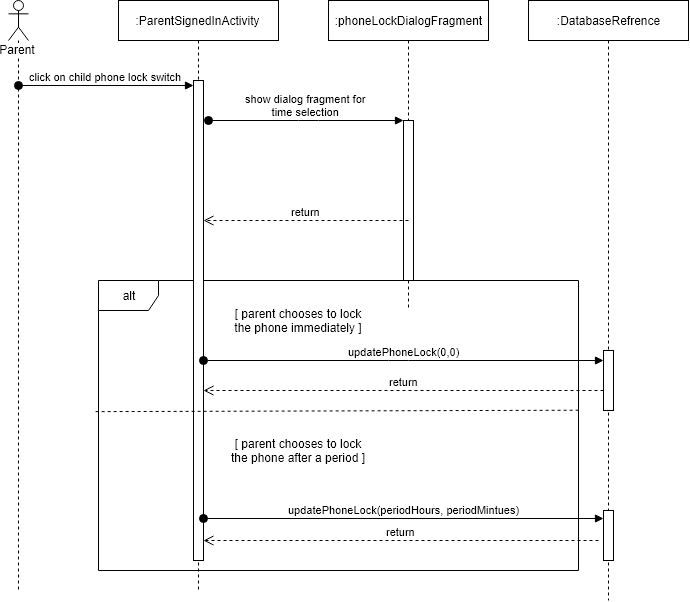

The diagram above was exported from draw.io. Its source (the exported page's mxGraphModel, read from the mxfile embedded in the PNG):
<mxGraphModel dx="1240" dy="766" grid="1" gridSize="10" guides="1" tooltips="1" connect="1" arrows="1" fold="1" page="1" pageScale="1" pageWidth="850" pageHeight="1100" math="0" shadow="0">
  <root>
    <mxCell id="0" />
    <mxCell id="1" parent="0" />
    <mxCell id="2" value="alt" style="shape=umlFrame;whiteSpace=wrap;html=1;" vertex="1" parent="1">
      <mxGeometry x="210" y="360" width="480" height="290" as="geometry" />
    </mxCell>
    <mxCell id="3" value=":ParentSignedInActivity" style="shape=umlLifeline;perimeter=lifelinePerimeter;whiteSpace=wrap;html=1;container=1;collapsible=0;recursiveResize=0;outlineConnect=0;" vertex="1" parent="1">
      <mxGeometry x="230" y="80" width="160" height="590" as="geometry" />
    </mxCell>
    <mxCell id="4" value="" style="html=1;points=[];perimeter=orthogonalPerimeter;" vertex="1" parent="3">
      <mxGeometry x="75" y="80" width="10" height="480" as="geometry" />
    </mxCell>
    <mxCell id="5" value="Parent" style="shape=umlLifeline;participant=umlActor;perimeter=lifelinePerimeter;whiteSpace=wrap;html=1;container=1;collapsible=0;recursiveResize=0;verticalAlign=top;spacingTop=36;labelBackgroundColor=#ffffff;outlineConnect=0;" vertex="1" parent="1">
      <mxGeometry x="120" y="80" width="20" height="590" as="geometry" />
    </mxCell>
    <mxCell id="6" value=":phoneLockDialogFragment" style="shape=umlLifeline;perimeter=lifelinePerimeter;whiteSpace=wrap;html=1;container=1;collapsible=0;recursiveResize=0;outlineConnect=0;" vertex="1" parent="1">
      <mxGeometry x="440" y="80" width="160" height="310" as="geometry" />
    </mxCell>
    <mxCell id="7" value="" style="html=1;points=[];perimeter=orthogonalPerimeter;" vertex="1" parent="6">
      <mxGeometry x="75" y="120" width="10" height="160" as="geometry" />
    </mxCell>
    <mxCell id="8" value="return" style="html=1;verticalAlign=bottom;endArrow=open;dashed=1;endSize=8;" edge="1" parent="6" target="4">
      <mxGeometry relative="1" as="geometry">
        <mxPoint x="80" y="220" as="sourcePoint" />
        <mxPoint y="220" as="targetPoint" />
      </mxGeometry>
    </mxCell>
    <mxCell id="9" value=":DatabaseRefrence" style="shape=umlLifeline;perimeter=lifelinePerimeter;whiteSpace=wrap;html=1;container=1;collapsible=0;recursiveResize=0;outlineConnect=0;" vertex="1" parent="1">
      <mxGeometry x="640" y="80" width="160" height="600" as="geometry" />
    </mxCell>
    <mxCell id="10" value="" style="html=1;points=[];perimeter=orthogonalPerimeter;" vertex="1" parent="9">
      <mxGeometry x="75" y="350" width="10" height="60" as="geometry" />
    </mxCell>
    <mxCell id="11" value="" style="html=1;points=[];perimeter=orthogonalPerimeter;" vertex="1" parent="9">
      <mxGeometry x="75" y="510" width="10" height="50" as="geometry" />
    </mxCell>
    <mxCell id="12" value="click on child phone lock switch" style="html=1;verticalAlign=bottom;startArrow=oval;endArrow=block;startSize=8;" edge="1" target="4" parent="1">
      <mxGeometry relative="1" as="geometry">
        <mxPoint x="130" y="165" as="sourcePoint" />
      </mxGeometry>
    </mxCell>
    <mxCell id="13" value="show dialog fragment for&lt;br&gt;time selection" style="html=1;verticalAlign=bottom;startArrow=oval;endArrow=block;startSize=8;" edge="1" target="7" parent="1">
      <mxGeometry relative="1" as="geometry">
        <mxPoint x="320" y="200" as="sourcePoint" />
        <Array as="points">
          <mxPoint x="420" y="200" />
        </Array>
      </mxGeometry>
    </mxCell>
    <mxCell id="14" value="[ parent chooses to lock the phone after a period ]" style="text;html=1;strokeColor=none;fillColor=none;align=center;verticalAlign=middle;whiteSpace=wrap;rounded=0;" vertex="1" parent="1">
      <mxGeometry x="340" y="520" width="140" height="20" as="geometry" />
    </mxCell>
    <mxCell id="15" value="updatePhoneLock(0,0)" style="html=1;verticalAlign=bottom;startArrow=oval;endArrow=block;startSize=8;" edge="1" source="4" target="10" parent="1">
      <mxGeometry relative="1" as="geometry">
        <mxPoint x="315" y="420" as="sourcePoint" />
        <Array as="points">
          <mxPoint x="510" y="440" />
        </Array>
      </mxGeometry>
    </mxCell>
    <mxCell id="16" value="[ parent chooses to lock the phone immediately ]" style="text;html=1;strokeColor=none;fillColor=none;align=center;verticalAlign=middle;whiteSpace=wrap;rounded=0;" vertex="1" parent="1">
      <mxGeometry x="340" y="390" width="140" height="20" as="geometry" />
    </mxCell>
    <mxCell id="17" value="return" style="html=1;verticalAlign=bottom;endArrow=open;dashed=1;endSize=8;" edge="1" target="4" parent="1">
      <mxGeometry relative="1" as="geometry">
        <mxPoint x="715.0000000000002" y="470" as="sourcePoint" />
        <mxPoint x="635" y="470" as="targetPoint" />
      </mxGeometry>
    </mxCell>
    <mxCell id="18" value="" style="endArrow=none;dashed=1;html=1;entryX=1.002;entryY=0.447;entryDx=0;entryDy=0;entryPerimeter=0;exitX=-0.006;exitY=0.45;exitDx=0;exitDy=0;exitPerimeter=0;" edge="1" source="2" target="2" parent="1">
      <mxGeometry width="50" height="50" relative="1" as="geometry">
        <mxPoint x="210" y="486" as="sourcePoint" />
        <mxPoint x="260" y="450" as="targetPoint" />
      </mxGeometry>
    </mxCell>
    <mxCell id="19" value="updatePhoneLock(periodHours, periodMintues)" style="html=1;verticalAlign=bottom;startArrow=oval;endArrow=block;startSize=8;" edge="1" source="4" parent="1">
      <mxGeometry relative="1" as="geometry">
        <mxPoint x="655" y="560" as="sourcePoint" />
        <mxPoint x="715.0000000000002" y="598" as="targetPoint" />
      </mxGeometry>
    </mxCell>
    <mxCell id="20" value="return" style="html=1;verticalAlign=bottom;endArrow=open;dashed=1;endSize=8;" edge="1" target="4" parent="1">
      <mxGeometry relative="1" as="geometry">
        <mxPoint x="710.0000000000002" y="620" as="sourcePoint" />
        <mxPoint x="630" y="620" as="targetPoint" />
      </mxGeometry>
    </mxCell>
  </root>
</mxGraphModel>